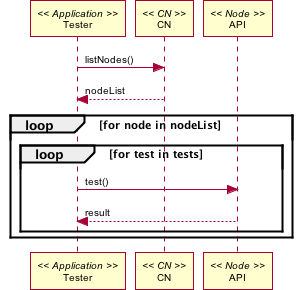

The diagram above was rendered by PlantUML. Its source (embedded in the PNG):
@startuml images/29_seq.png
skinparam activityFontColor black
skinparam activityFontSize 10
skinparam activityFontName arial
skinparam activityArrowFontColor black
skinparam activityArrowFontSize 10
skinparam activityArrowFontName arial
skinparam classArrowFontColor black
skinparam classArrowFontSize 10
skinparam classArrowFontName arial
skinparam classAttributeFontColor black
skinparam classAttributeFontSize 10
skinparam classAttributeFontName arial
skinparam classFontColor black
skinparam classFontSize 10
skinparam classFontName arial
skinparam componentFontColor black
skinparam componentFontSize 10
skinparam componentFontName arial
skinparam componentArrowFontColor black
skinparam componentArrowFontSize 10
skinparam componentArrowFontName arial
skinparam noteFontColor black
skinparam noteFontSize 10
skinparam noteFontName arial
skinparam packageFontColor black
skinparam packageFontSize 10
skinparam packageFontName arial
skinparam sequenceActorFontColor black
skinparam sequenceActorFontSize 10
skinparam sequenceActorFontName arial
skinparam sequenceArrowFontColor black
skinparam sequenceArrowFontSize 10
skinparam sequenceArrowFontName arial
skinparam sequenceGroupingFontColor black
skinparam sequenceGroupingFontSize 10
skinparam sequenceGroupingFontName arial
skinparam sequenceGroupingHeaderFontColor black
skinparam sequenceGroupingHeaderFontSize 10
skinparam sequenceGroupingHeaderFontName arial
skinparam sequenceParticipantFontColor black
skinparam sequenceParticipantFontSize 10
skinparam sequenceParticipantFontName arial
skinparam sequenceTitleFontColor black
skinparam sequenceTitleFontSize 10
skinparam sequenceTitleFontName arial
skinparam titleFontColor black
skinparam titleFontSize 10
skinparam titleFontName arial
skinparam usecaseFontColor black
skinparam usecaseFontSize 7
skinparam usecaseFontName arial
skinparam usecaseActorFontColor black
skinparam usecaseActorFontSize 7
skinparam usecaseActorFontName arial
skinparam usecaseArrowFontColor black
skinparam usecaseArrowFontSize 7
skinparam usecaseArrowFontName arial
participant "Tester" as app_test << Application >>
participant "CN" as cn << CN >>
participant "API" as node << Node >>
app_test -> cn: listNodes()
cn --> app_test: nodeList
loop for node in nodeList
  loop for test in tests
    app_test -> node: test()
    node --> app_test: result
  end
end
@enduml